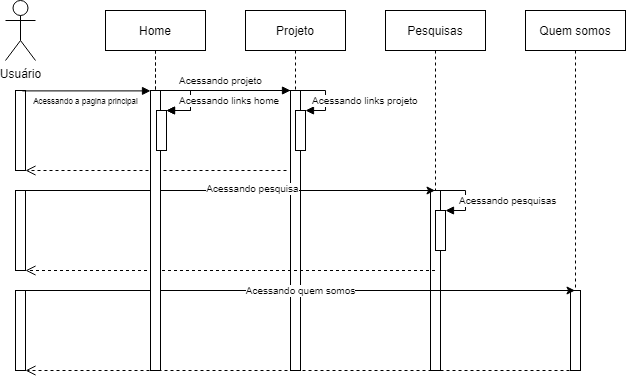

The diagram above was exported from draw.io. Its source (the exported page's mxGraphModel, read from the mxfile embedded in the PNG):
<mxGraphModel dx="749" dy="432" grid="1" gridSize="10" guides="1" tooltips="1" connect="1" arrows="1" fold="1" page="1" pageScale="1" pageWidth="827" pageHeight="1169" math="0" shadow="0">
  <root>
    <mxCell id="0" />
    <mxCell id="1" parent="0" />
    <mxCell id="fpjwH4uoyAshHgN9HYvA-13" value="Home" style="shape=umlLifeline;perimeter=lifelinePerimeter;whiteSpace=wrap;html=1;container=1;collapsible=0;recursiveResize=0;outlineConnect=0;" vertex="1" parent="1">
      <mxGeometry x="200" y="40" width="100" height="360" as="geometry" />
    </mxCell>
    <mxCell id="fpjwH4uoyAshHgN9HYvA-22" value="" style="html=1;points=[];perimeter=orthogonalPerimeter;" vertex="1" parent="fpjwH4uoyAshHgN9HYvA-13">
      <mxGeometry x="45" y="80" width="10" height="280" as="geometry" />
    </mxCell>
    <mxCell id="fpjwH4uoyAshHgN9HYvA-24" value="" style="html=1;points=[];perimeter=orthogonalPerimeter;" vertex="1" parent="fpjwH4uoyAshHgN9HYvA-13">
      <mxGeometry x="51" y="100" width="10" height="40" as="geometry" />
    </mxCell>
    <mxCell id="fpjwH4uoyAshHgN9HYvA-25" value="&lt;font style=&quot;font-size: 10px&quot;&gt;Acessando projeto&lt;/font&gt;" style="edgeStyle=orthogonalEdgeStyle;html=1;align=left;spacingLeft=2;endArrow=block;rounded=0;entryX=1;entryY=0;exitX=0.5;exitY=0;exitDx=0;exitDy=0;exitPerimeter=0;" edge="1" target="fpjwH4uoyAshHgN9HYvA-24" parent="fpjwH4uoyAshHgN9HYvA-13" source="fpjwH4uoyAshHgN9HYvA-22">
      <mxGeometry x="-0.4937" y="10" relative="1" as="geometry">
        <mxPoint x="60" y="80" as="sourcePoint" />
        <Array as="points">
          <mxPoint x="85" y="80" />
          <mxPoint x="85" y="100" />
        </Array>
        <mxPoint as="offset" />
      </mxGeometry>
    </mxCell>
    <mxCell id="fpjwH4uoyAshHgN9HYvA-18" value="Usuário" style="shape=umlActor;verticalLabelPosition=bottom;verticalAlign=top;html=1;" vertex="1" parent="1">
      <mxGeometry x="100" y="30" width="30" height="60" as="geometry" />
    </mxCell>
    <mxCell id="fpjwH4uoyAshHgN9HYvA-19" value="" style="html=1;points=[];perimeter=orthogonalPerimeter;" vertex="1" parent="1">
      <mxGeometry x="110" y="120" width="10" height="80" as="geometry" />
    </mxCell>
    <mxCell id="fpjwH4uoyAshHgN9HYvA-20" value="Acessando a pagina principal" style="html=1;verticalAlign=top;endArrow=block;exitX=0.686;exitY=0.005;exitDx=0;exitDy=0;exitPerimeter=0;horizontal=1;labelPosition=center;verticalLabelPosition=bottom;align=center;fontSize=8;" edge="1" target="fpjwH4uoyAshHgN9HYvA-22" parent="1" source="fpjwH4uoyAshHgN9HYvA-19">
      <mxGeometry x="-0.0145" relative="1" as="geometry">
        <mxPoint x="310" y="210" as="sourcePoint" />
        <mxPoint x="240" y="130" as="targetPoint" />
        <Array as="points" />
        <mxPoint as="offset" />
      </mxGeometry>
    </mxCell>
    <mxCell id="fpjwH4uoyAshHgN9HYvA-38" value="Projeto" style="shape=umlLifeline;perimeter=lifelinePerimeter;whiteSpace=wrap;html=1;container=1;collapsible=0;recursiveResize=0;outlineConnect=0;" vertex="1" parent="1">
      <mxGeometry x="340" y="40" width="100" height="360" as="geometry" />
    </mxCell>
    <mxCell id="fpjwH4uoyAshHgN9HYvA-42" value="" style="html=1;points=[];perimeter=orthogonalPerimeter;" vertex="1" parent="fpjwH4uoyAshHgN9HYvA-38">
      <mxGeometry x="45" y="80" width="10" height="280" as="geometry" />
    </mxCell>
    <mxCell id="fpjwH4uoyAshHgN9HYvA-39" value="Quem somos" style="shape=umlLifeline;perimeter=lifelinePerimeter;whiteSpace=wrap;html=1;container=1;collapsible=0;recursiveResize=0;outlineConnect=0;" vertex="1" parent="1">
      <mxGeometry x="620" y="40" width="100" height="360" as="geometry" />
    </mxCell>
    <mxCell id="fpjwH4uoyAshHgN9HYvA-64" value="" style="html=1;points=[];perimeter=orthogonalPerimeter;" vertex="1" parent="fpjwH4uoyAshHgN9HYvA-39">
      <mxGeometry x="45" y="280" width="10" height="80" as="geometry" />
    </mxCell>
    <mxCell id="fpjwH4uoyAshHgN9HYvA-40" value="Pesquisas" style="shape=umlLifeline;perimeter=lifelinePerimeter;whiteSpace=wrap;html=1;container=1;collapsible=0;recursiveResize=0;outlineConnect=0;" vertex="1" parent="1">
      <mxGeometry x="480" y="40" width="100" height="360" as="geometry" />
    </mxCell>
    <mxCell id="fpjwH4uoyAshHgN9HYvA-52" value="" style="html=1;points=[];perimeter=orthogonalPerimeter;fontSize=10;" vertex="1" parent="fpjwH4uoyAshHgN9HYvA-40">
      <mxGeometry x="45" y="180" width="10" height="180" as="geometry" />
    </mxCell>
    <mxCell id="fpjwH4uoyAshHgN9HYvA-44" value="" style="html=1;verticalAlign=bottom;endArrow=open;dashed=1;endSize=8;" edge="1" parent="1" target="fpjwH4uoyAshHgN9HYvA-19">
      <mxGeometry relative="1" as="geometry">
        <mxPoint x="250" y="201" as="targetPoint" />
        <mxPoint x="381" y="200" as="sourcePoint" />
      </mxGeometry>
    </mxCell>
    <mxCell id="fpjwH4uoyAshHgN9HYvA-43" value="" style="html=1;verticalAlign=bottom;endArrow=block;entryX=0;entryY=0;" edge="1" target="fpjwH4uoyAshHgN9HYvA-42" parent="1">
      <mxGeometry relative="1" as="geometry">
        <mxPoint x="250" y="120" as="sourcePoint" />
      </mxGeometry>
    </mxCell>
    <mxCell id="fpjwH4uoyAshHgN9HYvA-45" value="" style="html=1;points=[];perimeter=orthogonalPerimeter;" vertex="1" parent="1">
      <mxGeometry x="390" y="140" width="10" height="40" as="geometry" />
    </mxCell>
    <mxCell id="fpjwH4uoyAshHgN9HYvA-46" value="Acessando links projeto" style="edgeStyle=orthogonalEdgeStyle;html=1;align=left;spacingLeft=2;endArrow=block;rounded=0;entryX=1;entryY=0;fontSize=10;" edge="1" parent="1" target="fpjwH4uoyAshHgN9HYvA-45">
      <mxGeometry x="-0.4118" y="-10" relative="1" as="geometry">
        <mxPoint x="380" y="120" as="sourcePoint" />
        <Array as="points">
          <mxPoint x="420" y="120" />
          <mxPoint x="420" y="140" />
        </Array>
        <mxPoint as="offset" />
      </mxGeometry>
    </mxCell>
    <mxCell id="fpjwH4uoyAshHgN9HYvA-48" value="" style="html=1;points=[];perimeter=orthogonalPerimeter;" vertex="1" parent="1">
      <mxGeometry x="110" y="220" width="10" height="80" as="geometry" />
    </mxCell>
    <mxCell id="fpjwH4uoyAshHgN9HYvA-50" value="" style="html=1;verticalAlign=bottom;endArrow=open;dashed=1;endSize=8;" edge="1" parent="1" source="fpjwH4uoyAshHgN9HYvA-40">
      <mxGeometry relative="1" as="geometry">
        <mxPoint x="120" y="300" as="targetPoint" />
        <mxPoint x="381" y="300" as="sourcePoint" />
      </mxGeometry>
    </mxCell>
    <mxCell id="fpjwH4uoyAshHgN9HYvA-51" value="" style="endArrow=classic;html=1;fontSize=10;exitX=1;exitY=0;exitDx=0;exitDy=0;exitPerimeter=0;" edge="1" parent="1" source="fpjwH4uoyAshHgN9HYvA-48" target="fpjwH4uoyAshHgN9HYvA-40">
      <mxGeometry width="50" height="50" relative="1" as="geometry">
        <mxPoint x="350" y="230" as="sourcePoint" />
        <mxPoint x="400" y="180" as="targetPoint" />
      </mxGeometry>
    </mxCell>
    <mxCell id="fpjwH4uoyAshHgN9HYvA-57" value="Acessando pesquisa" style="edgeLabel;html=1;align=center;verticalAlign=middle;resizable=0;points=[];fontSize=10;" vertex="1" connectable="0" parent="fpjwH4uoyAshHgN9HYvA-51">
      <mxGeometry x="0.108" y="2" relative="1" as="geometry">
        <mxPoint as="offset" />
      </mxGeometry>
    </mxCell>
    <mxCell id="fpjwH4uoyAshHgN9HYvA-55" value="" style="html=1;points=[];perimeter=orthogonalPerimeter;fontSize=10;" vertex="1" parent="1">
      <mxGeometry x="530" y="240" width="10" height="40" as="geometry" />
    </mxCell>
    <mxCell id="fpjwH4uoyAshHgN9HYvA-56" value="Acessando pesquisas" style="edgeStyle=orthogonalEdgeStyle;html=1;align=left;spacingLeft=2;endArrow=block;rounded=0;entryX=1;entryY=0;fontSize=10;" edge="1" target="fpjwH4uoyAshHgN9HYvA-55" parent="1">
      <mxGeometry x="-0.539" y="-10" relative="1" as="geometry">
        <mxPoint x="535" y="220" as="sourcePoint" />
        <Array as="points">
          <mxPoint x="560" y="220" />
        </Array>
        <mxPoint as="offset" />
      </mxGeometry>
    </mxCell>
    <mxCell id="fpjwH4uoyAshHgN9HYvA-60" value="" style="html=1;points=[];perimeter=orthogonalPerimeter;" vertex="1" parent="1">
      <mxGeometry x="110" y="320" width="10" height="80" as="geometry" />
    </mxCell>
    <mxCell id="fpjwH4uoyAshHgN9HYvA-61" value="" style="html=1;verticalAlign=bottom;endArrow=open;dashed=1;endSize=8;" edge="1" parent="1">
      <mxGeometry relative="1" as="geometry">
        <mxPoint x="120" y="399.9999999999999" as="targetPoint" />
        <mxPoint x="670" y="400" as="sourcePoint" />
      </mxGeometry>
    </mxCell>
    <mxCell id="fpjwH4uoyAshHgN9HYvA-62" value="Acessando quem somos" style="endArrow=classic;html=1;fontSize=10;exitX=1;exitY=0;exitDx=0;exitDy=0;exitPerimeter=0;" edge="1" parent="1" target="fpjwH4uoyAshHgN9HYvA-39">
      <mxGeometry width="50" height="50" relative="1" as="geometry">
        <mxPoint x="120.5" y="320" as="sourcePoint" />
        <mxPoint x="530" y="320" as="targetPoint" />
      </mxGeometry>
    </mxCell>
    <mxCell id="fpjwH4uoyAshHgN9HYvA-65" value="Home" style="shape=umlLifeline;perimeter=lifelinePerimeter;whiteSpace=wrap;html=1;container=1;collapsible=0;recursiveResize=0;outlineConnect=0;" vertex="1" parent="1">
      <mxGeometry x="200" y="40" width="100" height="360" as="geometry" />
    </mxCell>
    <mxCell id="fpjwH4uoyAshHgN9HYvA-66" value="" style="html=1;points=[];perimeter=orthogonalPerimeter;" vertex="1" parent="fpjwH4uoyAshHgN9HYvA-65">
      <mxGeometry x="45" y="80" width="10" height="280" as="geometry" />
    </mxCell>
    <mxCell id="fpjwH4uoyAshHgN9HYvA-67" value="" style="html=1;points=[];perimeter=orthogonalPerimeter;" vertex="1" parent="fpjwH4uoyAshHgN9HYvA-65">
      <mxGeometry x="51" y="100" width="10" height="40" as="geometry" />
    </mxCell>
    <mxCell id="fpjwH4uoyAshHgN9HYvA-68" value="Acessando links home" style="edgeStyle=orthogonalEdgeStyle;html=1;align=left;spacingLeft=2;endArrow=block;rounded=0;entryX=1;entryY=0;exitX=0.5;exitY=0;exitDx=0;exitDy=0;exitPerimeter=0;fontSize=10;" edge="1" parent="fpjwH4uoyAshHgN9HYvA-65" source="fpjwH4uoyAshHgN9HYvA-66" target="fpjwH4uoyAshHgN9HYvA-67">
      <mxGeometry x="0.7809" y="-10" relative="1" as="geometry">
        <mxPoint x="60" y="80" as="sourcePoint" />
        <Array as="points">
          <mxPoint x="85" y="80" />
          <mxPoint x="85" y="100" />
        </Array>
        <mxPoint as="offset" />
      </mxGeometry>
    </mxCell>
  </root>
</mxGraphModel>